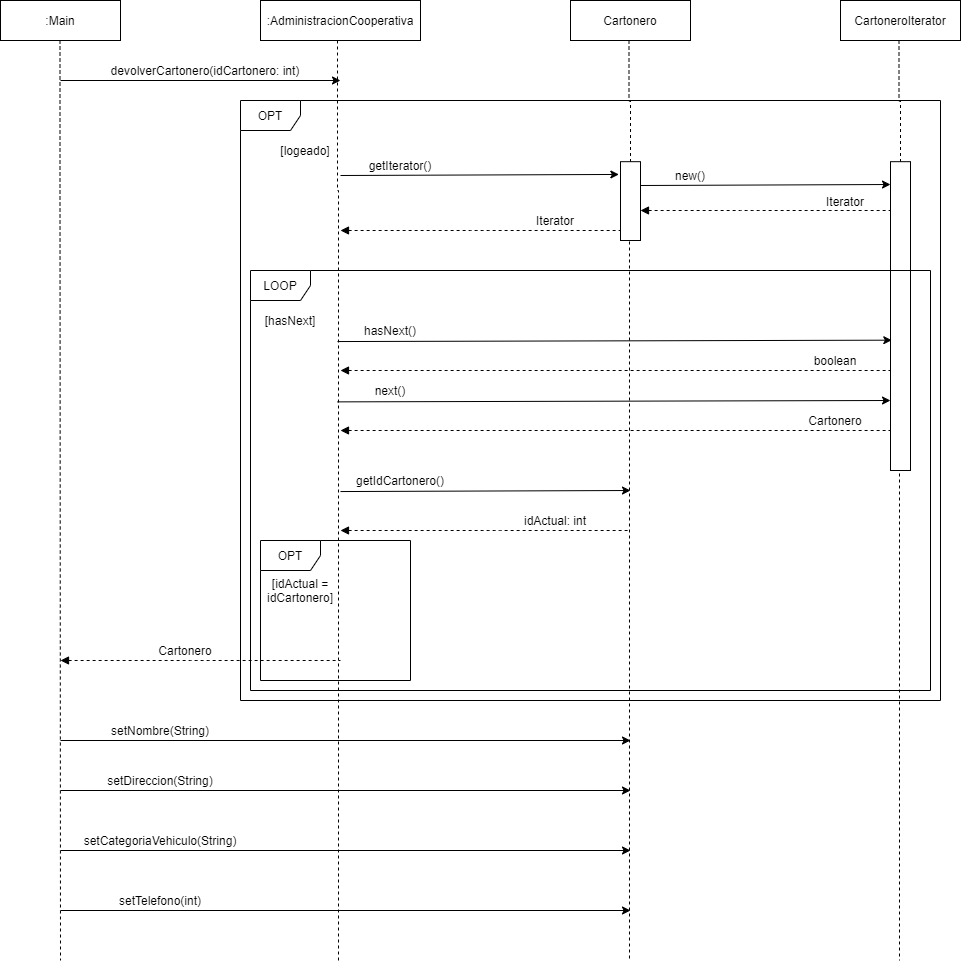

The diagram above was exported from draw.io. Its source (the exported page's mxGraphModel, read from the mxfile embedded in the PNG):
<mxGraphModel dx="862" dy="510" grid="1" gridSize="10" guides="1" tooltips="1" connect="1" arrows="1" fold="1" page="1" pageScale="1" pageWidth="827" pageHeight="1169" math="0" shadow="0">
  <root>
    <mxCell id="0" />
    <mxCell id="1" parent="0" />
    <mxCell id="9nHwss6dSI6jGVsOYRJW-9" value="OPT" style="shape=umlFrame;whiteSpace=wrap;html=1;" vertex="1" parent="1">
      <mxGeometry x="250" y="150" width="700" height="600" as="geometry" />
    </mxCell>
    <mxCell id="9nHwss6dSI6jGVsOYRJW-14" style="edgeStyle=orthogonalEdgeStyle;rounded=0;orthogonalLoop=1;jettySize=auto;html=1;exitX=0.5;exitY=1;exitDx=0;exitDy=0;dashed=1;endArrow=none;endFill=0;" edge="1" parent="1" source="9nHwss6dSI6jGVsOYRJW-23">
      <mxGeometry relative="1" as="geometry">
        <mxPoint x="909" y="1010" as="targetPoint" />
        <mxPoint x="908.5" y="89.99999999999994" as="sourcePoint" />
        <Array as="points">
          <mxPoint x="909" y="240" />
          <mxPoint x="909" y="240" />
        </Array>
      </mxGeometry>
    </mxCell>
    <mxCell id="9nHwss6dSI6jGVsOYRJW-23" value="" style="rounded=0;whiteSpace=wrap;html=1;" vertex="1" parent="1">
      <mxGeometry x="900" y="211.18" width="20" height="308.82" as="geometry" />
    </mxCell>
    <mxCell id="9nHwss6dSI6jGVsOYRJW-30" value="LOOP" style="shape=umlFrame;whiteSpace=wrap;html=1;" vertex="1" parent="1">
      <mxGeometry x="260" y="320" width="680" height="420" as="geometry" />
    </mxCell>
    <mxCell id="spJ5IZfi5PSwu9djXaXc-8" value="" style="endArrow=classic;html=1;" parent="1" edge="1">
      <mxGeometry width="50" height="50" relative="1" as="geometry">
        <mxPoint x="70" y="790" as="sourcePoint" />
        <mxPoint x="640" y="790" as="targetPoint" />
      </mxGeometry>
    </mxCell>
    <mxCell id="spJ5IZfi5PSwu9djXaXc-9" value="setNombre(String)" style="text;html=1;strokeColor=none;fillColor=none;align=center;verticalAlign=middle;whiteSpace=wrap;rounded=0;" parent="1" vertex="1">
      <mxGeometry x="100" y="770" width="140" height="20" as="geometry" />
    </mxCell>
    <mxCell id="spJ5IZfi5PSwu9djXaXc-10" value="" style="endArrow=classic;html=1;" parent="1" edge="1">
      <mxGeometry width="50" height="50" relative="1" as="geometry">
        <mxPoint x="70" y="840" as="sourcePoint" />
        <mxPoint x="640" y="840" as="targetPoint" />
      </mxGeometry>
    </mxCell>
    <mxCell id="spJ5IZfi5PSwu9djXaXc-11" value="setDireccion(String)" style="text;html=1;strokeColor=none;fillColor=none;align=center;verticalAlign=middle;whiteSpace=wrap;rounded=0;" parent="1" vertex="1">
      <mxGeometry x="100" y="820" width="140" height="20" as="geometry" />
    </mxCell>
    <mxCell id="spJ5IZfi5PSwu9djXaXc-12" value="" style="endArrow=classic;html=1;" parent="1" edge="1">
      <mxGeometry width="50" height="50" relative="1" as="geometry">
        <mxPoint x="70" y="900" as="sourcePoint" />
        <mxPoint x="640" y="900" as="targetPoint" />
      </mxGeometry>
    </mxCell>
    <mxCell id="spJ5IZfi5PSwu9djXaXc-13" value="setCategoriaVehiculo(String)" style="text;html=1;strokeColor=none;fillColor=none;align=center;verticalAlign=middle;whiteSpace=wrap;rounded=0;" parent="1" vertex="1">
      <mxGeometry x="100" y="880" width="140" height="20" as="geometry" />
    </mxCell>
    <mxCell id="spJ5IZfi5PSwu9djXaXc-14" value="" style="endArrow=classic;html=1;" parent="1" edge="1">
      <mxGeometry width="50" height="50" relative="1" as="geometry">
        <mxPoint x="70" y="960" as="sourcePoint" />
        <mxPoint x="640" y="960" as="targetPoint" />
      </mxGeometry>
    </mxCell>
    <mxCell id="spJ5IZfi5PSwu9djXaXc-15" value="setTelefono(int)" style="text;html=1;strokeColor=none;fillColor=none;align=center;verticalAlign=middle;whiteSpace=wrap;rounded=0;" parent="1" vertex="1">
      <mxGeometry x="100" y="940" width="140" height="20" as="geometry" />
    </mxCell>
    <mxCell id="9nHwss6dSI6jGVsOYRJW-1" value=":Main" style="rounded=0;whiteSpace=wrap;html=1;" vertex="1" parent="1">
      <mxGeometry x="10" y="50" width="120" height="40" as="geometry" />
    </mxCell>
    <mxCell id="9nHwss6dSI6jGVsOYRJW-2" value=":AdministracionCooperativa" style="rounded=0;whiteSpace=wrap;html=1;" vertex="1" parent="1">
      <mxGeometry x="270" y="50" width="160" height="40" as="geometry" />
    </mxCell>
    <mxCell id="9nHwss6dSI6jGVsOYRJW-3" style="edgeStyle=orthogonalEdgeStyle;rounded=0;orthogonalLoop=1;jettySize=auto;html=1;exitX=0.5;exitY=1;exitDx=0;exitDy=0;dashed=1;endArrow=none;endFill=0;" edge="1" parent="1">
      <mxGeometry relative="1" as="geometry">
        <mxPoint x="348" y="1010" as="targetPoint" />
        <mxPoint x="347" y="90" as="sourcePoint" />
        <Array as="points">
          <mxPoint x="347.5" y="240" />
          <mxPoint x="347.5" y="240" />
        </Array>
      </mxGeometry>
    </mxCell>
    <mxCell id="9nHwss6dSI6jGVsOYRJW-4" style="edgeStyle=orthogonalEdgeStyle;rounded=0;orthogonalLoop=1;jettySize=auto;html=1;exitX=0.5;exitY=1;exitDx=0;exitDy=0;dashed=1;endArrow=none;endFill=0;" edge="1" parent="1">
      <mxGeometry relative="1" as="geometry">
        <mxPoint x="70" y="1010" as="targetPoint" />
        <mxPoint x="69.5" y="90" as="sourcePoint" />
        <Array as="points">
          <mxPoint x="70" y="240" />
          <mxPoint x="70" y="240" />
        </Array>
      </mxGeometry>
    </mxCell>
    <mxCell id="9nHwss6dSI6jGVsOYRJW-5" value="" style="endArrow=classic;html=1;" edge="1" parent="1">
      <mxGeometry width="50" height="50" relative="1" as="geometry">
        <mxPoint x="70" y="130" as="sourcePoint" />
        <mxPoint x="350" y="130" as="targetPoint" />
      </mxGeometry>
    </mxCell>
    <mxCell id="9nHwss6dSI6jGVsOYRJW-6" value="devolverCartonero(idCartonero: int)" style="text;html=1;strokeColor=none;fillColor=none;align=center;verticalAlign=middle;whiteSpace=wrap;rounded=0;" vertex="1" parent="1">
      <mxGeometry x="115" y="110" width="200" height="20" as="geometry" />
    </mxCell>
    <mxCell id="9nHwss6dSI6jGVsOYRJW-10" value="[logeado]" style="text;html=1;strokeColor=none;fillColor=none;align=center;verticalAlign=middle;whiteSpace=wrap;rounded=0;" vertex="1" parent="1">
      <mxGeometry x="270" y="190" width="90" height="20" as="geometry" />
    </mxCell>
    <mxCell id="9nHwss6dSI6jGVsOYRJW-11" value="Cartonero" style="rounded=0;whiteSpace=wrap;html=1;" vertex="1" parent="1">
      <mxGeometry x="580" y="50" width="120" height="40" as="geometry" />
    </mxCell>
    <mxCell id="9nHwss6dSI6jGVsOYRJW-12" style="edgeStyle=orthogonalEdgeStyle;rounded=0;orthogonalLoop=1;jettySize=auto;html=1;exitX=0.5;exitY=1;exitDx=0;exitDy=0;dashed=1;endArrow=none;endFill=0;" edge="1" parent="1" source="9nHwss6dSI6jGVsOYRJW-15">
      <mxGeometry relative="1" as="geometry">
        <mxPoint x="639" y="1010" as="targetPoint" />
        <mxPoint x="638.5" y="89.99999999999994" as="sourcePoint" />
        <Array as="points">
          <mxPoint x="639" y="240" />
          <mxPoint x="639" y="240" />
        </Array>
      </mxGeometry>
    </mxCell>
    <mxCell id="9nHwss6dSI6jGVsOYRJW-13" value="CartoneroIterator" style="rounded=0;whiteSpace=wrap;html=1;" vertex="1" parent="1">
      <mxGeometry x="850" y="49.99999999999999" width="120" height="40" as="geometry" />
    </mxCell>
    <mxCell id="9nHwss6dSI6jGVsOYRJW-15" value="" style="rounded=0;whiteSpace=wrap;html=1;" vertex="1" parent="1">
      <mxGeometry x="630" y="211.18" width="20" height="78.82" as="geometry" />
    </mxCell>
    <mxCell id="9nHwss6dSI6jGVsOYRJW-16" style="edgeStyle=orthogonalEdgeStyle;rounded=0;orthogonalLoop=1;jettySize=auto;html=1;exitX=0.5;exitY=1;exitDx=0;exitDy=0;dashed=1;endArrow=none;endFill=0;" edge="1" parent="1" target="9nHwss6dSI6jGVsOYRJW-15">
      <mxGeometry relative="1" as="geometry">
        <mxPoint x="639" y="570.0000000000001" as="targetPoint" />
        <mxPoint x="638.5" y="89.99999999999994" as="sourcePoint" />
        <Array as="points" />
      </mxGeometry>
    </mxCell>
    <mxCell id="9nHwss6dSI6jGVsOYRJW-19" value="" style="endArrow=classic;html=1;entryX=-0.082;entryY=0.162;entryDx=0;entryDy=0;entryPerimeter=0;" edge="1" parent="1" target="9nHwss6dSI6jGVsOYRJW-15">
      <mxGeometry width="50" height="50" relative="1" as="geometry">
        <mxPoint x="350" y="225" as="sourcePoint" />
        <mxPoint x="629.9999999999998" y="220" as="targetPoint" />
      </mxGeometry>
    </mxCell>
    <mxCell id="9nHwss6dSI6jGVsOYRJW-20" value="getIterator()" style="text;html=1;strokeColor=none;fillColor=none;align=center;verticalAlign=middle;whiteSpace=wrap;rounded=0;" vertex="1" parent="1">
      <mxGeometry x="360" y="205" width="100" height="20" as="geometry" />
    </mxCell>
    <mxCell id="9nHwss6dSI6jGVsOYRJW-21" value="" style="endArrow=none;html=1;endFill=0;startArrow=block;startFill=1;dashed=1;" edge="1" parent="1">
      <mxGeometry width="50" height="50" relative="1" as="geometry">
        <mxPoint x="349.9999999999998" y="280" as="sourcePoint" />
        <mxPoint x="630" y="280" as="targetPoint" />
        <Array as="points">
          <mxPoint x="490" y="280" />
        </Array>
      </mxGeometry>
    </mxCell>
    <mxCell id="9nHwss6dSI6jGVsOYRJW-22" value="Iterator" style="text;html=1;strokeColor=none;fillColor=none;align=center;verticalAlign=middle;whiteSpace=wrap;rounded=0;" vertex="1" parent="1">
      <mxGeometry x="510" y="260" width="110" height="20" as="geometry" />
    </mxCell>
    <mxCell id="9nHwss6dSI6jGVsOYRJW-24" style="edgeStyle=orthogonalEdgeStyle;rounded=0;orthogonalLoop=1;jettySize=auto;html=1;exitX=0.5;exitY=1;exitDx=0;exitDy=0;dashed=1;endArrow=none;endFill=0;" edge="1" parent="1" target="9nHwss6dSI6jGVsOYRJW-23">
      <mxGeometry relative="1" as="geometry">
        <mxPoint x="909" y="570.0000000000001" as="targetPoint" />
        <mxPoint x="908.5" y="89.99999999999994" as="sourcePoint" />
        <Array as="points" />
      </mxGeometry>
    </mxCell>
    <mxCell id="9nHwss6dSI6jGVsOYRJW-26" value="" style="endArrow=classic;html=1;" edge="1" parent="1">
      <mxGeometry width="50" height="50" relative="1" as="geometry">
        <mxPoint x="649.9999999999998" y="235" as="sourcePoint" />
        <mxPoint x="900" y="234" as="targetPoint" />
      </mxGeometry>
    </mxCell>
    <mxCell id="9nHwss6dSI6jGVsOYRJW-27" value="new()" style="text;html=1;strokeColor=none;fillColor=none;align=center;verticalAlign=middle;whiteSpace=wrap;rounded=0;" vertex="1" parent="1">
      <mxGeometry x="650" y="215" width="100" height="20" as="geometry" />
    </mxCell>
    <mxCell id="9nHwss6dSI6jGVsOYRJW-28" value="" style="endArrow=none;html=1;endFill=0;startArrow=block;startFill=1;dashed=1;" edge="1" parent="1">
      <mxGeometry width="50" height="50" relative="1" as="geometry">
        <mxPoint x="650" y="260" as="sourcePoint" />
        <mxPoint x="899.9999999999998" y="260" as="targetPoint" />
        <Array as="points">
          <mxPoint x="760" y="260" />
        </Array>
      </mxGeometry>
    </mxCell>
    <mxCell id="9nHwss6dSI6jGVsOYRJW-29" value="Iterator" style="text;html=1;strokeColor=none;fillColor=none;align=center;verticalAlign=middle;whiteSpace=wrap;rounded=0;" vertex="1" parent="1">
      <mxGeometry x="810" y="240.59" width="90" height="20" as="geometry" />
    </mxCell>
    <mxCell id="9nHwss6dSI6jGVsOYRJW-32" value="[hasNext]" style="text;html=1;strokeColor=none;fillColor=none;align=center;verticalAlign=middle;whiteSpace=wrap;rounded=0;" vertex="1" parent="1">
      <mxGeometry x="260" y="360" width="80" height="20" as="geometry" />
    </mxCell>
    <mxCell id="9nHwss6dSI6jGVsOYRJW-33" value="" style="endArrow=classic;html=1;entryX=0.065;entryY=0.578;entryDx=0;entryDy=0;entryPerimeter=0;" edge="1" parent="1" target="9nHwss6dSI6jGVsOYRJW-23">
      <mxGeometry width="50" height="50" relative="1" as="geometry">
        <mxPoint x="347" y="391.05" as="sourcePoint" />
        <mxPoint x="619.9999999999999" y="389.99884000000003" as="targetPoint" />
      </mxGeometry>
    </mxCell>
    <mxCell id="9nHwss6dSI6jGVsOYRJW-34" value="hasNext()" style="text;html=1;strokeColor=none;fillColor=none;align=center;verticalAlign=middle;whiteSpace=wrap;rounded=0;" vertex="1" parent="1">
      <mxGeometry x="350" y="370" width="100" height="20" as="geometry" />
    </mxCell>
    <mxCell id="9nHwss6dSI6jGVsOYRJW-36" value="" style="endArrow=none;html=1;entryX=0.065;entryY=0.578;entryDx=0;entryDy=0;entryPerimeter=0;startArrow=block;startFill=1;endFill=0;dashed=1;" edge="1" parent="1">
      <mxGeometry width="50" height="50" relative="1" as="geometry">
        <mxPoint x="350" y="420" as="sourcePoint" />
        <mxPoint x="900" y="419.99796" as="targetPoint" />
      </mxGeometry>
    </mxCell>
    <mxCell id="9nHwss6dSI6jGVsOYRJW-37" value="boolean" style="text;html=1;strokeColor=none;fillColor=none;align=center;verticalAlign=middle;whiteSpace=wrap;rounded=0;" vertex="1" parent="1">
      <mxGeometry x="800" y="400" width="90" height="20" as="geometry" />
    </mxCell>
    <mxCell id="9nHwss6dSI6jGVsOYRJW-38" value="" style="endArrow=classic;html=1;entryX=0.065;entryY=0.578;entryDx=0;entryDy=0;entryPerimeter=0;" edge="1" parent="1">
      <mxGeometry width="50" height="50" relative="1" as="geometry">
        <mxPoint x="347" y="451.3700000000002" as="sourcePoint" />
        <mxPoint x="900" y="449.99796" as="targetPoint" />
      </mxGeometry>
    </mxCell>
    <mxCell id="9nHwss6dSI6jGVsOYRJW-39" value="next()" style="text;html=1;strokeColor=none;fillColor=none;align=center;verticalAlign=middle;whiteSpace=wrap;rounded=0;" vertex="1" parent="1">
      <mxGeometry x="350" y="430" width="100" height="20" as="geometry" />
    </mxCell>
    <mxCell id="9nHwss6dSI6jGVsOYRJW-40" value="" style="endArrow=none;html=1;entryX=0.065;entryY=0.578;entryDx=0;entryDy=0;entryPerimeter=0;startArrow=block;startFill=1;endFill=0;dashed=1;" edge="1" parent="1">
      <mxGeometry width="50" height="50" relative="1" as="geometry">
        <mxPoint x="349.9999999999998" y="480" as="sourcePoint" />
        <mxPoint x="900" y="479.99796000000015" as="targetPoint" />
      </mxGeometry>
    </mxCell>
    <mxCell id="9nHwss6dSI6jGVsOYRJW-41" value="Cartonero" style="text;html=1;strokeColor=none;fillColor=none;align=center;verticalAlign=middle;whiteSpace=wrap;rounded=0;" vertex="1" parent="1">
      <mxGeometry x="800" y="460" width="90" height="20" as="geometry" />
    </mxCell>
    <mxCell id="9nHwss6dSI6jGVsOYRJW-42" value="" style="endArrow=classic;html=1;" edge="1" parent="1">
      <mxGeometry width="50" height="50" relative="1" as="geometry">
        <mxPoint x="350" y="541.05" as="sourcePoint" />
        <mxPoint x="640" y="540" as="targetPoint" />
      </mxGeometry>
    </mxCell>
    <mxCell id="9nHwss6dSI6jGVsOYRJW-43" value="getIdCartonero()" style="text;html=1;strokeColor=none;fillColor=none;align=center;verticalAlign=middle;whiteSpace=wrap;rounded=0;" vertex="1" parent="1">
      <mxGeometry x="360" y="520" width="100" height="20" as="geometry" />
    </mxCell>
    <mxCell id="9nHwss6dSI6jGVsOYRJW-44" value="" style="endArrow=none;html=1;endFill=0;startArrow=block;startFill=1;dashed=1;" edge="1" parent="1">
      <mxGeometry width="50" height="50" relative="1" as="geometry">
        <mxPoint x="350" y="580" as="sourcePoint" />
        <mxPoint x="640" y="580" as="targetPoint" />
        <Array as="points">
          <mxPoint x="500" y="580" />
        </Array>
      </mxGeometry>
    </mxCell>
    <mxCell id="9nHwss6dSI6jGVsOYRJW-45" value="idActual: int" style="text;html=1;strokeColor=none;fillColor=none;align=center;verticalAlign=middle;whiteSpace=wrap;rounded=0;" vertex="1" parent="1">
      <mxGeometry x="510" y="560" width="110" height="20" as="geometry" />
    </mxCell>
    <mxCell id="9nHwss6dSI6jGVsOYRJW-46" value="OPT" style="shape=umlFrame;whiteSpace=wrap;html=1;" vertex="1" parent="1">
      <mxGeometry x="270" y="590" width="150" height="140" as="geometry" />
    </mxCell>
    <mxCell id="9nHwss6dSI6jGVsOYRJW-47" value="[idActual = idCartonero]" style="text;html=1;strokeColor=none;fillColor=none;align=center;verticalAlign=middle;whiteSpace=wrap;rounded=0;" vertex="1" parent="1">
      <mxGeometry x="270" y="620" width="80" height="40" as="geometry" />
    </mxCell>
    <mxCell id="9nHwss6dSI6jGVsOYRJW-48" value="" style="endArrow=none;html=1;endFill=0;startArrow=block;startFill=1;dashed=1;" edge="1" parent="1">
      <mxGeometry width="50" height="50" relative="1" as="geometry">
        <mxPoint x="70" y="710" as="sourcePoint" />
        <mxPoint x="350" y="710" as="targetPoint" />
        <Array as="points">
          <mxPoint x="210" y="710" />
        </Array>
      </mxGeometry>
    </mxCell>
    <mxCell id="9nHwss6dSI6jGVsOYRJW-49" value="Cartonero" style="text;html=1;strokeColor=none;fillColor=none;align=center;verticalAlign=middle;whiteSpace=wrap;rounded=0;" vertex="1" parent="1">
      <mxGeometry x="150" y="690" width="90" height="20" as="geometry" />
    </mxCell>
  </root>
</mxGraphModel>